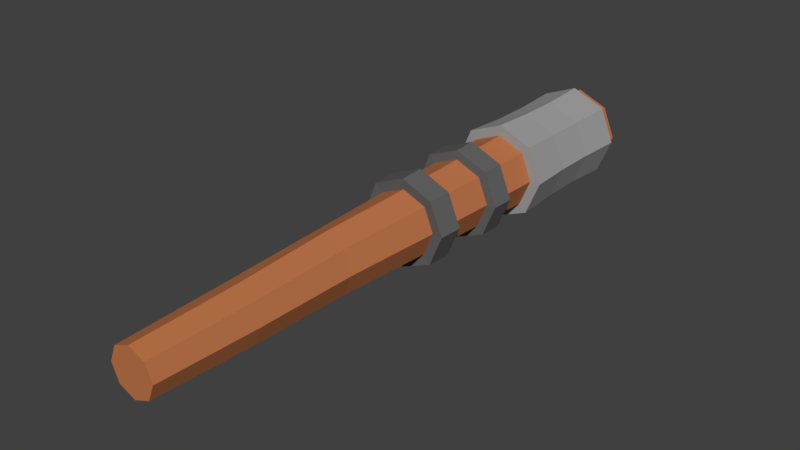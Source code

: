 # Source: Torch.blend  (saved by Blender 2.77.0; exported with 4.5.12 LTS)
import bpy
from mathutils import Matrix  # noqa: F401  (used for matrix-valued properties, if any)

bpy.ops.wm.read_factory_settings(use_empty=True)
scene = bpy.context.scene
scene.name = 'Scene'

# ---- collections
col_collection_1 = bpy.data.collections.new('Collection 1'); scene.collection.children.link(col_collection_1)

# ---- materials (node trees are filled in below, after node groups)
mat_torch_metal = bpy.data.materials.new('Torch_Metal')
mat_torch_metal.alpha_threshold = 0.0
mat_torch_metal.use_transparent_shadow = False
mat_torch_metal.diffuse_color = (0.1282, 0.1282, 0.1282, 1.0)
mat_torch_metal.roughness = 0.5
mat_torch_metal.specular_intensity = 0.6667
mat_torch_cloth = bpy.data.materials.new('Torch_Cloth')
mat_torch_cloth.alpha_threshold = 0.0
mat_torch_cloth.use_transparent_shadow = False
mat_torch_cloth.diffuse_color = (0.3506, 0.3506, 0.3506, 1.0)
mat_torch_cloth.roughness = 0.5
mat_torch_cloth.specular_intensity = 0.0
mat_torch_wood = bpy.data.materials.new('Torch_Wood')
mat_torch_wood.alpha_threshold = 0.0
mat_torch_wood.use_transparent_shadow = False
mat_torch_wood.diffuse_color = (0.5173, 0.1799, 0.07107, 1.0)
mat_torch_wood.roughness = 0.5
mat_torch_wood.specular_intensity = 0.1771

# ---- material node trees

# ---- world
world_world = bpy.data.worlds.new('World'); scene.world = world_world
world_world.color = (0.05088, 0.05088, 0.05088)
world_world.use_sun_shadow = False
world_world.sun_shadow_jitter_overblur = 0.0
world_world.cycles.sampling_method = 'MANUAL'

# ---- meshes
me_cylinder = bpy.data.meshes.new('Cylinder')
me_cylinder.from_pydata([(0.0, 0.007343, -0.2012), (1.515e-09, 3.678, -0.3119), (0.1362, 0.007343, -0.1448), (0.2205, 3.678, -0.2205), (0.1927, 0.007343, -0.008581), (0.3119, 3.678, -1.461e-07), (0.1362, 0.007343, 0.1276), (0.2205, 3.678, 0.2205), (-1.684e-08, 0.007343, 0.1841), (-2.575e-08, 3.678, 0.3119), (-0.1362, 0.007343, 0.1276), (-0.2205, 3.678, 0.2205), (-0.1927, 0.007343, -0.008581), (-0.3119, 3.678, -1.635e-07), (-0.1362, 0.007343, -0.1448), (-0.2205, 3.678, -0.2205), (1.022e-09, 2.483, -0.273), (0.1931, 2.483, -0.1931), (0.273, 2.483, -9.59e-08), (0.1931, 2.483, 0.1931), (-2.285e-08, 2.483, 0.273), (-0.1931, 2.483, 0.1931), (-0.273, 2.483, -1.111e-07), (-0.1931, 2.483, -0.1931), (1.098e-09, 2.666, -0.279), (0.1973, 2.666, -0.1973), (0.279, 2.666, -1.036e-07), (0.1973, 2.666, 0.1973), (-2.329e-08, 2.666, 0.279), (-0.1973, 2.666, 0.1973), (-0.279, 2.666, -1.191e-07), (-0.1973, 2.666, -0.1973), (4.99e-09, 2.472, -0.3611), (0.2553, 2.472, -0.2553), (0.3611, 2.472, -9.037e-08), (0.2553, 2.472, 0.2553), (-2.658e-08, 2.472, 0.3611), (-0.2553, 2.472, 0.2553), (-0.3611, 2.472, -1.105e-07), (-0.2553, 2.472, -0.2553), (5.09e-09, 2.676, -0.369), (0.2609, 2.676, -0.2609), (0.369, 2.676, -9.89e-08), (0.2609, 2.676, 0.2609), (-2.717e-08, 2.676, 0.369), (-0.2609, 2.676, 0.2609), (-0.369, 2.676, -1.194e-07), (-0.2609, 2.676, -0.2609), (1.284e-09, 3.117, -0.2936), (0.2076, 3.117, -0.2076), (0.2936, 3.117, -1.225e-07), (0.2076, 3.117, 0.2076), (-2.439e-08, 3.117, 0.2936), (-0.2076, 3.117, 0.2076), (-0.2936, 3.117, -1.389e-07), (-0.2076, 3.117, -0.2076), (1.362e-09, 3.305, -0.2998), (0.212, 3.305, -0.212), (0.2998, 3.305, -1.305e-07), (0.212, 3.305, 0.212), (-2.484e-08, 3.305, 0.2998), (-0.212, 3.305, 0.212), (-0.2998, 3.305, -1.471e-07), (-0.212, 3.305, -0.212), (4.695e-09, 3.117, -0.3708), (0.2622, 3.117, -0.2622), (0.3708, 3.117, -1.179e-07), (0.2622, 3.117, 0.2622), (-2.772e-08, 3.117, 0.3708), (-0.2622, 3.117, 0.2622), (-0.3708, 3.117, -1.385e-07), (-0.2622, 3.117, -0.2622), (4.793e-09, 3.305, -0.3785), (0.2677, 3.305, -0.2677), (0.3785, 3.305, -1.258e-07), (0.2677, 3.305, 0.2677), (-2.83e-08, 3.305, 0.3785), (-0.2677, 3.305, 0.2677), (-0.3785, 3.305, -1.468e-07), (-0.2677, 3.305, -0.2677), (5.143e-09, 3.678, -0.3989), (0.2821, 3.678, -0.2821), (0.3989, 3.678, -1.404e-07), (0.2821, 3.678, 0.2821), (-2.973e-08, 3.678, 0.3989), (-0.2821, 3.678, 0.2821), (-0.3989, 3.678, -1.626e-07), (-0.2821, 3.678, -0.2821), (5.143e-09, 4.785, -0.3989), (0.2821, 4.785, -0.2821), (0.3989, 4.785, -1.888e-07), (0.2821, 4.785, 0.2821), (-2.973e-08, 4.785, 0.3989), (-0.2821, 4.785, 0.2821), (-0.3989, 4.785, -2.11e-07), (-0.2821, 4.785, -0.2821), (5.776e-09, 4.785, -0.3591), (0.2539, 4.785, -0.2539), (0.3591, 4.785, -1.912e-07), (0.2539, 4.785, 0.2539), (-2.562e-08, 4.785, 0.3591), (-0.2539, 4.785, 0.2539), (-0.3591, 4.785, -2.111e-07), (-0.2539, 4.785, -0.2539), (5.776e-09, 4.877, -0.3591), (0.2539, 4.877, -0.2539), (0.3591, 4.877, -1.952e-07), (0.2539, 4.877, 0.2539), (-2.562e-08, 4.877, 0.3591), (-0.2539, 4.877, 0.2539), (-0.3591, 4.877, -2.151e-07), (-0.2539, 4.877, -0.2539), (0.1597, 1.657, -0.1741), (0.1552, 0.8324, -0.1638), (0.2318, 1.657, -6.123e-08), (0.2195, 0.8324, -0.008581), (0.1597, 1.657, 0.1741), (0.1552, 0.8324, 0.1466), (-0.01447, 1.657, 0.2462), (-1.884e-08, 0.8324, 0.2109), (-0.169, 1.657, 0.1741), (-0.1552, 0.8324, 0.1466), (-0.2411, 1.657, -7.493e-08), (-0.2195, 0.8324, -0.008581), (-0.169, 1.657, -0.1741), (-0.1552, 0.8324, -0.1638), (3.406e-10, 0.8324, -0.228), (-0.01447, 1.657, -0.2462), (-0.3815, 4.055, -1.792e-07), (-0.3815, 4.408, -1.946e-07), (-0.2697, 4.408, -0.2697), (-0.2697, 4.055, -0.2697), (-2.793e-08, 4.055, 0.3815), (-2.793e-08, 4.408, 0.3815), (-0.2697, 4.408, 0.2697), (-0.2697, 4.055, 0.2697), (0.3815, 4.055, -1.579e-07), (0.3815, 4.408, -1.734e-07), (0.2697, 4.408, 0.2697), (0.2697, 4.055, 0.2697), (5.42e-09, 4.055, -0.3815), (5.42e-09, 4.408, -0.3815), (0.2697, 4.408, -0.2697), (0.2697, 4.055, -0.2697)], [], [(56, 1, 3, 57), (57, 3, 5, 58), (58, 5, 7, 59), (59, 7, 9, 60), (60, 9, 11, 61), (61, 11, 13, 62), (13, 11, 85, 86), (62, 13, 15, 63), (63, 15, 1, 56), (0, 2, 4, 6, 8, 10, 12, 14), (124, 23, 16, 127), (122, 22, 23, 124), (120, 21, 22, 122), (118, 20, 21, 120), (116, 19, 20, 118), (114, 18, 19, 116), (112, 17, 18, 114), (127, 16, 17, 112), (24, 25, 41, 40), (16, 23, 39, 32), (25, 26, 42, 41), (17, 16, 32, 33), (26, 27, 43, 42), (18, 17, 33, 34), (27, 28, 44, 43), (19, 18, 34, 35), (39, 47, 40, 32), (38, 46, 47, 39), (37, 45, 46, 38), (36, 44, 45, 37), (35, 43, 44, 36), (34, 42, 43, 35), (33, 41, 42, 34), (32, 40, 41, 33), (23, 22, 38, 39), (31, 24, 40, 47), (22, 21, 37, 38), (30, 31, 47, 46), (21, 20, 36, 37), (29, 30, 46, 45), (20, 19, 35, 36), (28, 29, 45, 44), (31, 55, 48, 24), (30, 54, 55, 31), (29, 53, 54, 30), (28, 52, 53, 29), (27, 51, 52, 28), (26, 50, 51, 27), (25, 49, 50, 26), (24, 48, 49, 25), (61, 62, 78, 77), (53, 52, 68, 69), (62, 63, 79, 78), (54, 53, 69, 70), (63, 56, 72, 79), (55, 54, 70, 71), (56, 57, 73, 72), (48, 55, 71, 64), (71, 79, 72, 64), (70, 78, 79, 71), (69, 77, 78, 70), (68, 76, 77, 69), (67, 75, 76, 68), (66, 74, 75, 67), (65, 73, 74, 66), (64, 72, 73, 65), (52, 51, 67, 68), (60, 61, 77, 76), (51, 50, 66, 67), (59, 60, 76, 75), (50, 49, 65, 66), (58, 59, 75, 74), (49, 48, 64, 65), (57, 58, 74, 73), (130, 129, 94, 95), (9, 7, 83, 84), (15, 13, 86, 87), (5, 3, 81, 82), (11, 9, 84, 85), (1, 15, 87, 80), (3, 1, 80, 81), (7, 5, 82, 83), (92, 91, 99, 100), (134, 133, 92, 93), (138, 137, 90, 91), (142, 141, 88, 89), (141, 130, 95, 88), (129, 134, 93, 94), (133, 138, 91, 92), (137, 142, 89, 90), (96, 103, 111, 104), (90, 89, 97, 98), (95, 94, 102, 103), (93, 92, 100, 101), (91, 90, 98, 99), (89, 88, 96, 97), (88, 95, 103, 96), (94, 93, 101, 102), (105, 104, 111, 110, 109, 108, 107, 106), (102, 101, 109, 110), (100, 99, 107, 108), (98, 97, 105, 106), (103, 102, 110, 111), (101, 100, 108, 109), (99, 98, 106, 107), (97, 96, 104, 105), (0, 126, 113, 2), (126, 127, 112, 113), (2, 113, 115, 4), (113, 112, 114, 115), (4, 115, 117, 6), (115, 114, 116, 117), (6, 117, 119, 8), (117, 116, 118, 119), (8, 119, 121, 10), (119, 118, 120, 121), (10, 121, 123, 12), (121, 120, 122, 123), (12, 123, 125, 14), (123, 122, 124, 125), (14, 125, 126, 0), (125, 124, 127, 126), (82, 81, 143, 136), (136, 143, 142, 137), (84, 83, 139, 132), (132, 139, 138, 133), (86, 85, 135, 128), (128, 135, 134, 129), (80, 87, 131, 140), (140, 131, 130, 141), (81, 80, 140, 143), (143, 140, 141, 142), (83, 82, 136, 139), (139, 136, 137, 138), (85, 84, 132, 135), (135, 132, 133, 134), (87, 86, 128, 131), (131, 128, 129, 130)])
me_cylinder.polygons.foreach_set('material_index', [2, 2, 2, 2, 2, 2, 1, 2, 2, 2, 2, 2, 2, 2, 2, 2, 2, 2, 0, 0, 0, 0, 0, 0, 0, 0, 0, 0, 0, 0, 0, 0, 0, 0, 0, 0, 0, 0, 0, 0, 0, 0, 2, 2, 2, 2, 2, 2, 2, 2, 0, 0, 0, 0, 0, 0, 0, 0, 0, 0, 0, 0, 0, 0, 0, 0, 0, 0, 0, 0, 0, 0, 0, 0, 1, 1, 1, 1, 1, 1, 1, 1, 1, 1, 1, 1, 1, 1, 1, 1, 2, 1, 1, 1, 1, 1, 1, 1, 2, 2, 2, 2, 2, 2, 2, 2, 2, 2, 2, 2, 2, 2, 2, 2, 2, 2, 2, 2, 2, 2, 2, 2, 1, 1, 1, 1, 1, 1, 1, 1, 1, 1, 1, 1, 1, 1, 1, 1])
me_cylinder.materials.append(mat_torch_metal)
me_cylinder.materials.append(mat_torch_cloth)
me_cylinder.materials.append(mat_torch_wood)
me_cylinder.use_remesh_preserve_volume = False
me_cylinder.use_remesh_preserve_attributes = False
me_cylinder.use_mirror_vertex_groups = False
me_cylinder.update()

# ---- objects
ob_cylinder = bpy.data.objects.new('Cylinder', me_cylinder)

# ---- transforms, parenting, visibility, modifiers, constraints
ob_cylinder.location = (0.0, 0.0, 0.0)
ob_cylinder.lineart.crease_threshold = 0.0

# ---- collection membership
col_collection_1.objects.link(ob_cylinder)

# ---- scene / render settings (as saved in the file)
scene.frame_start = 1; scene.frame_end = 250; scene.frame_set(1)
scene.render.engine = 'BLENDER_EEVEE_NEXT'
scene.render.resolution_percentage = 50
scene.render.dither_intensity = 0.0
scene.cycles.use_denoising = False
scene.cycles.samples = 128
scene.cycles.sampling_pattern = 'TABULATED_SOBOL'
scene.cycles.light_sampling_threshold = 0.0
scene.cycles.use_adaptive_sampling = False
scene.cycles.use_light_tree = False
scene.cycles.blur_glossy = 0.0
scene.cycles.sample_clamp_indirect = 0.0
scene.view_settings.view_transform = 'Standard'
bpy.context.view_layer.update()

# ---- added for rendering (the .blend has no active camera and no usable light): camera, sun
cam_auto = bpy.data.cameras.new('AutoCamera')
cam_auto.lens = 50.0
cam_auto.sensor_width = 36.0
cam_auto.clip_end = 1000.0
ob_auto_camera = bpy.data.objects.new('AutoCamera', cam_auto)
scene.collection.objects.link(ob_auto_camera)
ob_auto_camera.location = (4.62484, -3.10766, 3.69987)
ob_auto_camera.rotation_euler = (1.09748, -7.21219e-08, 0.694738)
scene.camera = ob_auto_camera
light_auto_sun = bpy.data.lights.new('AutoSun', 'SUN')
light_auto_sun.energy = 3.0
light_auto_sun.angle = 0.0523599
ob_auto_sun = bpy.data.objects.new('AutoSun', light_auto_sun)
scene.collection.objects.link(ob_auto_sun)
ob_auto_sun.rotation_euler = (0.872665, 0.174533, 0.523599)
bpy.context.view_layer.update()
